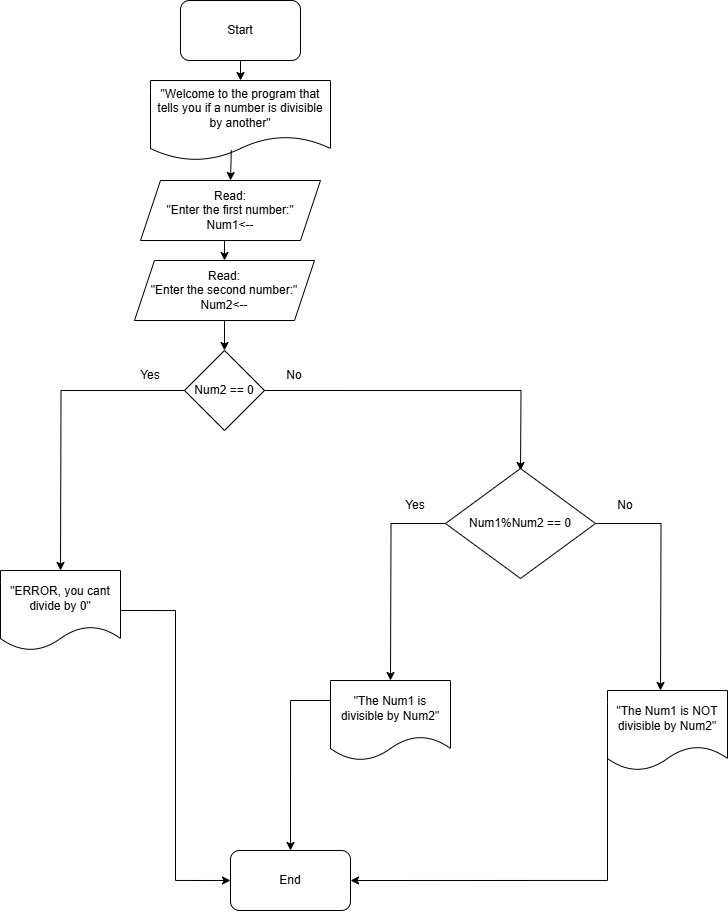

The diagram above was exported from draw.io. Its source (the exported page's mxGraphModel, read from the mxfile embedded in the PNG):
<mxGraphModel dx="989" dy="509" grid="1" gridSize="10" guides="1" tooltips="1" connect="1" arrows="1" fold="1" page="1" pageScale="1" pageWidth="827" pageHeight="1169" math="0" shadow="0">
  <root>
    <mxCell id="0" />
    <mxCell id="1" parent="0" />
    <mxCell id="rpU0YzQiXdpBH5w_9Wxv-7" style="edgeStyle=orthogonalEdgeStyle;rounded=0;orthogonalLoop=1;jettySize=auto;html=1;exitX=0.5;exitY=1;exitDx=0;exitDy=0;entryX=0.5;entryY=0;entryDx=0;entryDy=0;" edge="1" parent="1" source="rpU0YzQiXdpBH5w_9Wxv-1" target="rpU0YzQiXdpBH5w_9Wxv-3">
      <mxGeometry relative="1" as="geometry" />
    </mxCell>
    <mxCell id="rpU0YzQiXdpBH5w_9Wxv-1" value="Start" style="rounded=1;whiteSpace=wrap;html=1;" vertex="1" parent="1">
      <mxGeometry x="280" y="40" width="120" height="60" as="geometry" />
    </mxCell>
    <mxCell id="rpU0YzQiXdpBH5w_9Wxv-2" value="End" style="rounded=1;whiteSpace=wrap;html=1;" vertex="1" parent="1">
      <mxGeometry x="330" y="890" width="120" height="60" as="geometry" />
    </mxCell>
    <mxCell id="rpU0YzQiXdpBH5w_9Wxv-3" value="&quot;Welcome to the program that tells you if a number is divisible by another&quot;" style="shape=document;whiteSpace=wrap;html=1;boundedLbl=1;" vertex="1" parent="1">
      <mxGeometry x="250" y="120" width="180" height="80" as="geometry" />
    </mxCell>
    <mxCell id="rpU0YzQiXdpBH5w_9Wxv-12" style="edgeStyle=orthogonalEdgeStyle;rounded=0;orthogonalLoop=1;jettySize=auto;html=1;exitX=0.5;exitY=1;exitDx=0;exitDy=0;entryX=0.5;entryY=0;entryDx=0;entryDy=0;" edge="1" parent="1" source="rpU0YzQiXdpBH5w_9Wxv-4" target="rpU0YzQiXdpBH5w_9Wxv-9">
      <mxGeometry relative="1" as="geometry" />
    </mxCell>
    <mxCell id="rpU0YzQiXdpBH5w_9Wxv-4" value="Read:&lt;div class=&quot;cursor-hover&quot;&gt;&quot;Enter the first number:&quot;&lt;br&gt;&lt;div class=&quot;cursor-hover&quot;&gt;Num1&amp;lt;--&lt;/div&gt;&lt;/div&gt;" style="shape=parallelogram;perimeter=parallelogramPerimeter;whiteSpace=wrap;html=1;fixedSize=1;" vertex="1" parent="1">
      <mxGeometry x="240" y="220" width="180" height="60" as="geometry" />
    </mxCell>
    <mxCell id="rpU0YzQiXdpBH5w_9Wxv-14" style="edgeStyle=orthogonalEdgeStyle;rounded=0;orthogonalLoop=1;jettySize=auto;html=1;exitX=0.5;exitY=1;exitDx=0;exitDy=0;entryX=0.5;entryY=0;entryDx=0;entryDy=0;" edge="1" parent="1" source="rpU0YzQiXdpBH5w_9Wxv-9" target="rpU0YzQiXdpBH5w_9Wxv-13">
      <mxGeometry relative="1" as="geometry" />
    </mxCell>
    <mxCell id="rpU0YzQiXdpBH5w_9Wxv-9" value="Read:&lt;div class=&quot;cursor-hover&quot;&gt;&quot;Enter the second number:&quot;&lt;br&gt;&lt;div class=&quot;cursor-hover&quot;&gt;Num2&amp;lt;--&lt;/div&gt;&lt;/div&gt;" style="shape=parallelogram;perimeter=parallelogramPerimeter;whiteSpace=wrap;html=1;fixedSize=1;" vertex="1" parent="1">
      <mxGeometry x="234" y="300" width="180" height="60" as="geometry" />
    </mxCell>
    <mxCell id="rpU0YzQiXdpBH5w_9Wxv-11" style="edgeStyle=orthogonalEdgeStyle;rounded=0;orthogonalLoop=1;jettySize=auto;html=1;exitX=0.5;exitY=0;exitDx=0;exitDy=0;entryX=0.449;entryY=0.87;entryDx=0;entryDy=0;entryPerimeter=0;endArrow=none;endFill=0;startArrow=classic;startFill=1;" edge="1" parent="1" source="rpU0YzQiXdpBH5w_9Wxv-4" target="rpU0YzQiXdpBH5w_9Wxv-3">
      <mxGeometry relative="1" as="geometry" />
    </mxCell>
    <mxCell id="rpU0YzQiXdpBH5w_9Wxv-15" style="edgeStyle=orthogonalEdgeStyle;rounded=0;orthogonalLoop=1;jettySize=auto;html=1;exitX=1;exitY=0.5;exitDx=0;exitDy=0;" edge="1" parent="1" source="rpU0YzQiXdpBH5w_9Wxv-13">
      <mxGeometry relative="1" as="geometry">
        <mxPoint x="619.9999999999998" y="510" as="targetPoint" />
      </mxGeometry>
    </mxCell>
    <mxCell id="rpU0YzQiXdpBH5w_9Wxv-18" style="edgeStyle=orthogonalEdgeStyle;rounded=0;orthogonalLoop=1;jettySize=auto;html=1;exitX=0;exitY=0.5;exitDx=0;exitDy=0;" edge="1" parent="1" source="rpU0YzQiXdpBH5w_9Wxv-13">
      <mxGeometry relative="1" as="geometry">
        <mxPoint x="160" y="610" as="targetPoint" />
      </mxGeometry>
    </mxCell>
    <mxCell id="rpU0YzQiXdpBH5w_9Wxv-13" value="&lt;span style=&quot;background-color: transparent; color: light-dark(rgb(0, 0, 0), rgb(255, 255, 255));&quot;&gt;Num2 == 0&lt;/span&gt;" style="rhombus;whiteSpace=wrap;html=1;" vertex="1" parent="1">
      <mxGeometry x="284" y="390" width="80" height="80" as="geometry" />
    </mxCell>
    <mxCell id="rpU0YzQiXdpBH5w_9Wxv-16" value="Yes" style="text;html=1;align=center;verticalAlign=middle;whiteSpace=wrap;rounded=0;" vertex="1" parent="1">
      <mxGeometry x="220" y="400" width="60" height="30" as="geometry" />
    </mxCell>
    <mxCell id="rpU0YzQiXdpBH5w_9Wxv-17" value="No" style="text;html=1;align=center;verticalAlign=middle;whiteSpace=wrap;rounded=0;" vertex="1" parent="1">
      <mxGeometry x="364" y="400" width="60" height="30" as="geometry" />
    </mxCell>
    <mxCell id="rpU0YzQiXdpBH5w_9Wxv-21" style="edgeStyle=orthogonalEdgeStyle;rounded=0;orthogonalLoop=1;jettySize=auto;html=1;exitX=1;exitY=0.5;exitDx=0;exitDy=0;entryX=0;entryY=0.5;entryDx=0;entryDy=0;" edge="1" parent="1" source="rpU0YzQiXdpBH5w_9Wxv-20" target="rpU0YzQiXdpBH5w_9Wxv-2">
      <mxGeometry relative="1" as="geometry" />
    </mxCell>
    <mxCell id="rpU0YzQiXdpBH5w_9Wxv-20" value="&quot;ERROR, you cant divide by 0&quot;" style="shape=document;whiteSpace=wrap;html=1;boundedLbl=1;" vertex="1" parent="1">
      <mxGeometry x="100" y="610" width="120" height="80" as="geometry" />
    </mxCell>
    <mxCell id="rpU0YzQiXdpBH5w_9Wxv-23" style="edgeStyle=orthogonalEdgeStyle;rounded=0;orthogonalLoop=1;jettySize=auto;html=1;exitX=0;exitY=0.5;exitDx=0;exitDy=0;" edge="1" parent="1" source="rpU0YzQiXdpBH5w_9Wxv-22">
      <mxGeometry relative="1" as="geometry">
        <mxPoint x="489.9999999999998" y="720" as="targetPoint" />
      </mxGeometry>
    </mxCell>
    <mxCell id="rpU0YzQiXdpBH5w_9Wxv-24" style="edgeStyle=orthogonalEdgeStyle;rounded=0;orthogonalLoop=1;jettySize=auto;html=1;exitX=1;exitY=0.5;exitDx=0;exitDy=0;" edge="1" parent="1" source="rpU0YzQiXdpBH5w_9Wxv-22">
      <mxGeometry relative="1" as="geometry">
        <mxPoint x="759.9999999999998" y="730" as="targetPoint" />
      </mxGeometry>
    </mxCell>
    <mxCell id="rpU0YzQiXdpBH5w_9Wxv-22" value="Num1%Num2 == 0" style="rhombus;whiteSpace=wrap;html=1;" vertex="1" parent="1">
      <mxGeometry x="545" y="508" width="150" height="110" as="geometry" />
    </mxCell>
    <mxCell id="rpU0YzQiXdpBH5w_9Wxv-27" style="edgeStyle=orthogonalEdgeStyle;rounded=0;orthogonalLoop=1;jettySize=auto;html=1;exitX=0;exitY=0.25;exitDx=0;exitDy=0;entryX=0.5;entryY=0;entryDx=0;entryDy=0;" edge="1" parent="1" source="rpU0YzQiXdpBH5w_9Wxv-25" target="rpU0YzQiXdpBH5w_9Wxv-2">
      <mxGeometry relative="1" as="geometry" />
    </mxCell>
    <mxCell id="rpU0YzQiXdpBH5w_9Wxv-25" value="&quot;The Num1 is divisible by Num2&quot;" style="shape=document;whiteSpace=wrap;html=1;boundedLbl=1;" vertex="1" parent="1">
      <mxGeometry x="430" y="720" width="120" height="80" as="geometry" />
    </mxCell>
    <mxCell id="rpU0YzQiXdpBH5w_9Wxv-28" style="edgeStyle=orthogonalEdgeStyle;rounded=0;orthogonalLoop=1;jettySize=auto;html=1;exitX=0;exitY=0.5;exitDx=0;exitDy=0;entryX=1;entryY=0.5;entryDx=0;entryDy=0;" edge="1" parent="1" source="rpU0YzQiXdpBH5w_9Wxv-26" target="rpU0YzQiXdpBH5w_9Wxv-2">
      <mxGeometry relative="1" as="geometry">
        <Array as="points">
          <mxPoint x="707" y="920" />
        </Array>
      </mxGeometry>
    </mxCell>
    <mxCell id="rpU0YzQiXdpBH5w_9Wxv-26" value="&quot;The Num1 is NOT divisible by Num2&quot;" style="shape=document;whiteSpace=wrap;html=1;boundedLbl=1;" vertex="1" parent="1">
      <mxGeometry x="707" y="730" width="120" height="80" as="geometry" />
    </mxCell>
    <mxCell id="rpU0YzQiXdpBH5w_9Wxv-29" value="Yes" style="text;html=1;align=center;verticalAlign=middle;whiteSpace=wrap;rounded=0;" vertex="1" parent="1">
      <mxGeometry x="485" y="530" width="60" height="30" as="geometry" />
    </mxCell>
    <mxCell id="rpU0YzQiXdpBH5w_9Wxv-30" value="No" style="text;html=1;align=center;verticalAlign=middle;whiteSpace=wrap;rounded=0;" vertex="1" parent="1">
      <mxGeometry x="695" y="530" width="60" height="30" as="geometry" />
    </mxCell>
  </root>
</mxGraphModel>